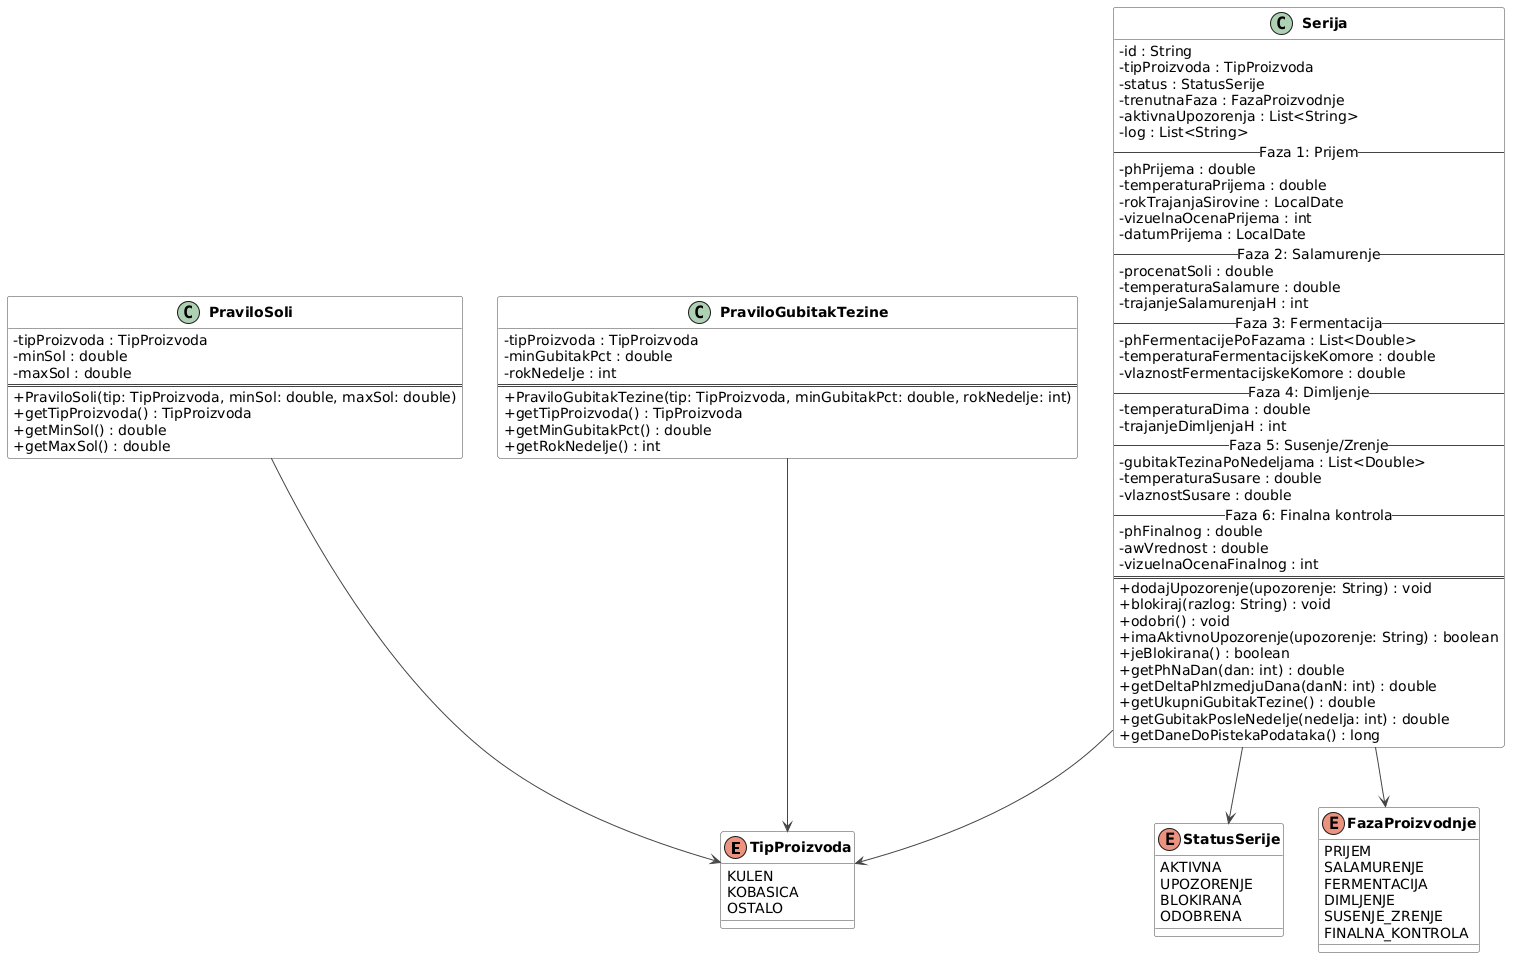

The diagram above was rendered by PlantUML. Its source (embedded in the PNG):
@startuml
skinparam classAttributeIconSize 0
skinparam classFontStyle Bold
skinparam ArrowColor #444444
skinparam ClassBorderColor #444444
skinparam ClassBackgroundColor #FAFAFA

enum TipProizvoda {
    KULEN
    KOBASICA
    OSTALO
}

enum StatusSerije {
    AKTIVNA
    UPOZORENJE
    BLOKIRANA
    ODOBRENA
}

enum FazaProizvodnje {
    PRIJEM
    SALAMURENJE
    FERMENTACIJA
    DIMLJENJE
    SUSENJE_ZRENJE
    FINALNA_KONTROLA
}

class Serija {
    - id : String
    - tipProizvoda : TipProizvoda
    - status : StatusSerije
    - trenutnaFaza : FazaProizvodnje
    - aktivnaUpozorenja : List<String>
    - log : List<String>
    -- Faza 1: Prijem --
    - phPrijema : double
    - temperaturaPrijema : double
    - rokTrajanjaSirovine : LocalDate
    - vizuelnaOcenaPrijema : int
    - datumPrijema : LocalDate
    -- Faza 2: Salamurenje --
    - procenatSoli : double
    - temperaturaSalamure : double
    - trajanjeSalamurenjaH : int
    -- Faza 3: Fermentacija --
    - phFermentacijePoFazama : List<Double>
    - temperaturaFermentacijskeKomore : double
    - vlaznostFermentacijskeKomore : double
    -- Faza 4: Dimljenje --
    - temperaturaDima : double
    - trajanjeDimljenjaH : int
    -- Faza 5: Susenje/Zrenje --
    - gubitakTezinaPoNedeljama : List<Double>
    - temperaturaSusare : double
    - vlaznostSusare : double
    -- Faza 6: Finalna kontrola --
    - phFinalnog : double
    - awVrednost : double
    - vizuelnaOcenaFinalnog : int
    ==
    + dodajUpozorenje(upozorenje: String) : void
    + blokiraj(razlog: String) : void
    + odobri() : void
    + imaAktivnoUpozorenje(upozorenje: String) : boolean
    + jeBlokirana() : boolean
    + getPhNaDan(dan: int) : double
    + getDeltaPhIzmedjuDana(danN: int) : double
    + getUkupniGubitakTezine() : double
    + getGubitakPosleNedelje(nedelja: int) : double
    + getDaneDoPistekaPodataka() : long
}

class PraviloSoli {
    - tipProizvoda : TipProizvoda
    - minSol : double
    - maxSol : double
    ==
    + PraviloSoli(tip: TipProizvoda, minSol: double, maxSol: double)
    + getTipProizvoda() : TipProizvoda
    + getMinSol() : double
    + getMaxSol() : double
}

class PraviloGubitakTezine {
    - tipProizvoda : TipProizvoda
    - minGubitakPct : double
    - rokNedelje : int
    ==
    + PraviloGubitakTezine(tip: TipProizvoda, minGubitakPct: double, rokNedelje: int)
    + getTipProizvoda() : TipProizvoda
    + getMinGubitakPct() : double
    + getRokNedelje() : int
}

Serija --> TipProizvoda
Serija --> StatusSerije
Serija --> FazaProizvodnje
PraviloSoli --> TipProizvoda
PraviloGubitakTezine --> TipProizvoda
@enduml